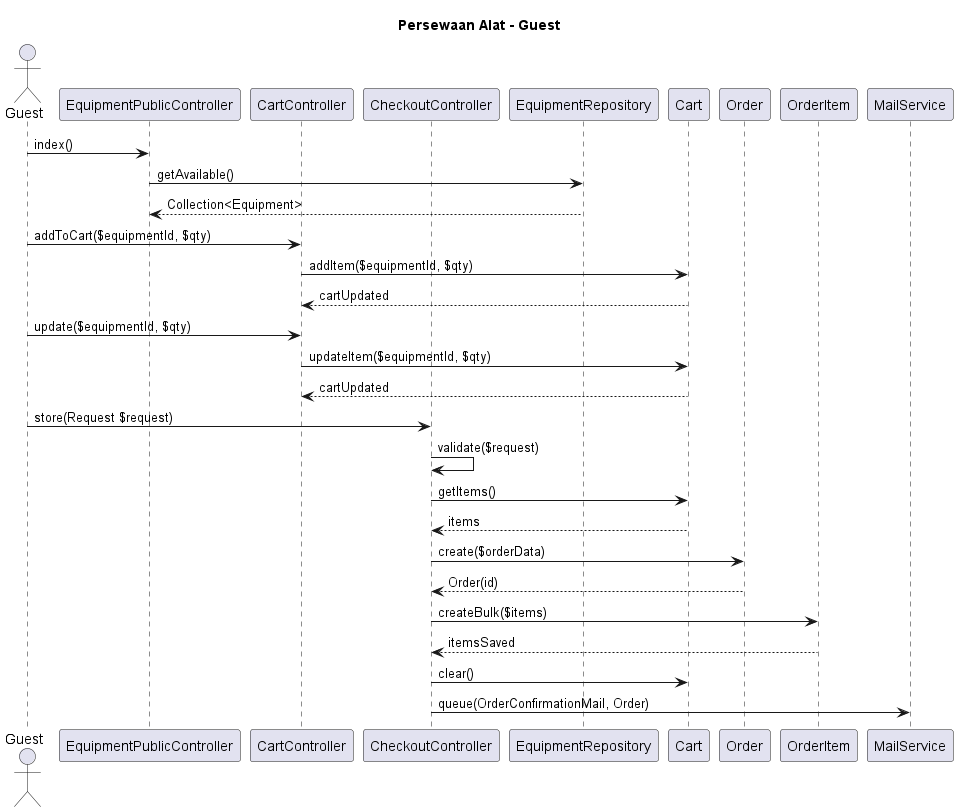

The diagram above was rendered by PlantUML. Its source (embedded in the PNG):
@startuml persewaan-alat-guest
title Persewaan Alat - Guest

actor Guest
participant "EquipmentPublicController" as PublicController
participant "CartController" as CartController
participant "CheckoutController" as CheckoutController
participant "EquipmentRepository" as EquipmentRepo
participant "Cart" as CartModel
participant "Order" as OrderModel
participant "OrderItem" as OrderItemModel
participant "MailService" as Mail

Guest -> PublicController: index()
PublicController -> EquipmentRepo: getAvailable()
EquipmentRepo --> PublicController: Collection<Equipment>

Guest -> CartController: addToCart($equipmentId, $qty)
CartController -> CartModel: addItem($equipmentId, $qty)
CartModel --> CartController: cartUpdated

Guest -> CartController: update($equipmentId, $qty)
CartController -> CartModel: updateItem($equipmentId, $qty)
CartModel --> CartController: cartUpdated

Guest -> CheckoutController: store(Request $request)
CheckoutController -> CheckoutController: validate($request)
CheckoutController -> CartModel: getItems()
CartModel --> CheckoutController: items
CheckoutController -> OrderModel: create($orderData)
OrderModel --> CheckoutController: Order(id)
CheckoutController -> OrderItemModel: createBulk($items)
OrderItemModel --> CheckoutController: itemsSaved
CheckoutController -> CartModel: clear()
CheckoutController -> Mail: queue(OrderConfirmationMail, Order)

@enduml